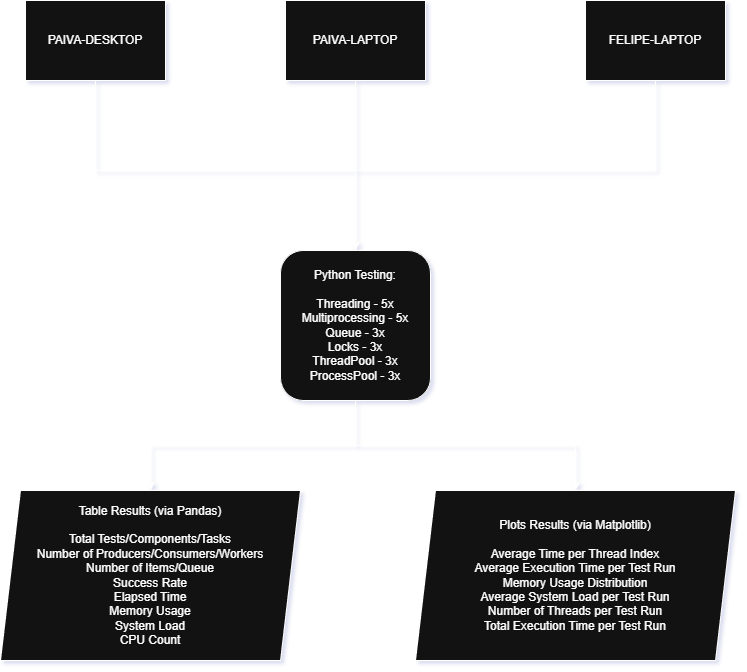

The diagram above was exported from draw.io. Its source (the exported page's mxGraphModel, read from the mxfile embedded in the PNG):
<mxGraphModel dx="1416" dy="735" grid="1" gridSize="10" guides="1" tooltips="1" connect="1" arrows="1" fold="1" page="1" pageScale="1" pageWidth="850" pageHeight="1100" math="0" shadow="0">
  <root>
    <mxCell id="0" />
    <mxCell id="1" parent="0" />
    <mxCell id="2bugstNxSjrRqCt-UAR--6" edge="1" parent="1" source="2bugstNxSjrRqCt-UAR--1" style="edgeStyle=orthogonalEdgeStyle;rounded=0;orthogonalLoop=1;jettySize=auto;html=1;entryX=0.5;entryY=0;entryDx=0;entryDy=0;" target="2bugstNxSjrRqCt-UAR--2">
      <mxGeometry relative="1" as="geometry">
        <Array as="points">
          <mxPoint x="152" y="373" />
          <mxPoint x="412" y="373" />
        </Array>
      </mxGeometry>
    </mxCell>
    <mxCell id="2bugstNxSjrRqCt-UAR--1" parent="1" style="rounded=0;whiteSpace=wrap;html=1;" value="PAIVA-DESKTOP" vertex="1">
      <mxGeometry height="80" width="140" x="82" y="203" as="geometry" />
    </mxCell>
    <mxCell id="2bugstNxSjrRqCt-UAR--17" edge="1" parent="1" source="2bugstNxSjrRqCt-UAR--2" style="edgeStyle=orthogonalEdgeStyle;rounded=0;orthogonalLoop=1;jettySize=auto;html=1;" target="2bugstNxSjrRqCt-UAR--15">
      <mxGeometry relative="1" as="geometry" />
    </mxCell>
    <mxCell id="2bugstNxSjrRqCt-UAR--19" edge="1" parent="1" source="2bugstNxSjrRqCt-UAR--2" style="edgeStyle=orthogonalEdgeStyle;rounded=0;orthogonalLoop=1;jettySize=auto;html=1;entryX=0.5;entryY=0;entryDx=0;entryDy=0;" target="2bugstNxSjrRqCt-UAR--14">
      <mxGeometry relative="1" as="geometry" />
    </mxCell>
    <mxCell id="2bugstNxSjrRqCt-UAR--2" parent="1" style="rounded=1;whiteSpace=wrap;html=1;" value="&lt;div&gt;Python Testing:&lt;/div&gt;&lt;div&gt;&lt;br&gt;&lt;/div&gt;Threading - 5x&lt;div&gt;Multiprocessing - 5x&lt;/div&gt;&lt;div&gt;Queue - 3x&lt;/div&gt;&lt;div&gt;Locks - 3x&lt;/div&gt;&lt;div&gt;ThreadPool - 3x&lt;/div&gt;&lt;div&gt;ProcessPool - 3x&lt;/div&gt;" vertex="1">
      <mxGeometry height="150" width="150" x="337" y="453" as="geometry" />
    </mxCell>
    <mxCell id="2bugstNxSjrRqCt-UAR--9" edge="1" parent="1" source="2bugstNxSjrRqCt-UAR--8" style="edgeStyle=orthogonalEdgeStyle;rounded=0;orthogonalLoop=1;jettySize=auto;html=1;entryX=0.5;entryY=0;entryDx=0;entryDy=0;" target="2bugstNxSjrRqCt-UAR--2">
      <mxGeometry relative="1" as="geometry" />
    </mxCell>
    <mxCell id="2bugstNxSjrRqCt-UAR--8" parent="1" style="rounded=0;whiteSpace=wrap;html=1;" value="PAIVA-LAPTOP" vertex="1">
      <mxGeometry height="80" width="140" x="342" y="203" as="geometry" />
    </mxCell>
    <mxCell id="2bugstNxSjrRqCt-UAR--11" edge="1" parent="1" source="2bugstNxSjrRqCt-UAR--10" style="edgeStyle=orthogonalEdgeStyle;rounded=0;orthogonalLoop=1;jettySize=auto;html=1;entryX=0.5;entryY=0;entryDx=0;entryDy=0;" target="2bugstNxSjrRqCt-UAR--2">
      <mxGeometry relative="1" as="geometry">
        <Array as="points">
          <mxPoint x="712" y="373" />
          <mxPoint x="412" y="373" />
        </Array>
      </mxGeometry>
    </mxCell>
    <mxCell id="2bugstNxSjrRqCt-UAR--10" parent="1" style="rounded=0;whiteSpace=wrap;html=1;" value="FELIPE-LAPTOP" vertex="1">
      <mxGeometry height="80" width="140" x="642" y="203" as="geometry" />
    </mxCell>
    <mxCell id="2bugstNxSjrRqCt-UAR--14" parent="1" style="shape=parallelogram;perimeter=parallelogramPerimeter;whiteSpace=wrap;html=1;fixedSize=1;" value="&lt;div&gt;Table Results (via Pandas)&lt;/div&gt;&lt;div&gt;&lt;br&gt;&lt;/div&gt;&lt;div&gt;Total Tests/Components/Tasks&lt;/div&gt;&lt;div&gt;Number of Producers/Consumers/Workers&lt;/div&gt;&lt;div&gt;Number of Items/Queue&lt;/div&gt;&lt;div&gt;Success Rate&lt;/div&gt;&lt;div&gt;Elapsed Time&lt;/div&gt;Memory Usage&lt;div&gt;System Load&lt;/div&gt;&lt;div&gt;CPU Count&lt;/div&gt;" vertex="1">
      <mxGeometry height="170" width="300" x="57" y="693" as="geometry" />
    </mxCell>
    <mxCell id="2bugstNxSjrRqCt-UAR--15" parent="1" style="shape=parallelogram;perimeter=parallelogramPerimeter;whiteSpace=wrap;html=1;fixedSize=1;" value="&lt;div&gt;Plots Results (via Matplotlib)&lt;/div&gt;&lt;div&gt;&lt;br&gt;&lt;/div&gt;Average Time per Thread Index&lt;div&gt;Average Execution Time per Test Run&lt;/div&gt;&lt;div&gt;Memory Usage Distribution&lt;/div&gt;&lt;div&gt;Average System Load per Test Run&lt;/div&gt;&lt;div&gt;Number of Threads per Test Run&lt;/div&gt;&lt;div&gt;Total Execution Time per Test Run&lt;/div&gt;" vertex="1">
      <mxGeometry height="170" width="320" x="472" y="693" as="geometry" />
    </mxCell>
  </root>
</mxGraphModel>